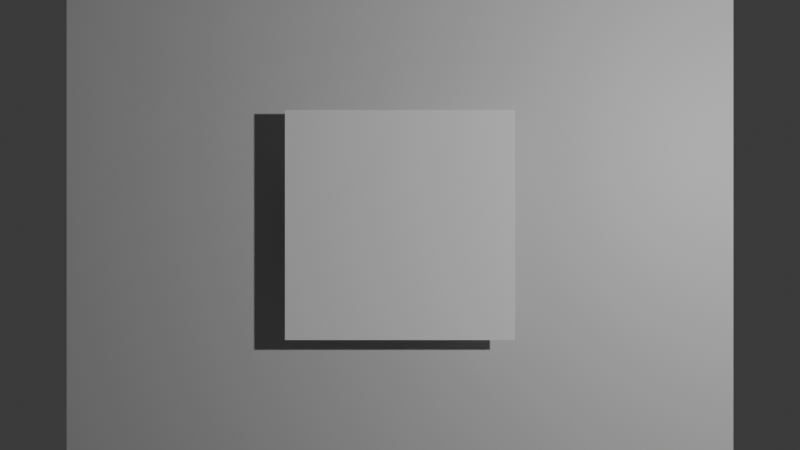 # Source: target2.blend  (saved by Blender 5.1.30; exported with 4.5.12 LTS)
import bpy
from mathutils import Matrix  # noqa: F401  (used for matrix-valued properties, if any)

bpy.ops.wm.read_factory_settings(use_empty=True)
scene = bpy.context.scene
scene.name = 'Scene'

# ---- collections
col_collection = bpy.data.collections.new('Collection'); scene.collection.children.link(col_collection)

# ---- images (referenced by path relative to the original .blend; pixels are not part of the script)
import os
ASSET_DIR = os.environ.get("B2B_ASSET_DIR", "")  # directory of the original .blend (textures are referenced by path, not embedded)
HERE = os.path.dirname(os.path.abspath(__file__))  # packed textures are extracted next to this script under _unpacked/

def load_image(name, relpath, width, height, colorspace="sRGB"):
    """Load a texture the original file referenced (path relative to the .blend, or extracted next to this script)."""
    p = next((c for c in (os.path.join(HERE, relpath), os.path.join(ASSET_DIR, relpath)) if relpath and os.path.exists(c)), "")
    if p:
        img = bpy.data.images.load(p, check_existing=True)
        img.name = name
    else:  # same state as the original file: an image datablock whose file is absent (Cycles renders it pink)
        img = bpy.data.images.new(name, width, height)
        img.source = "FILE"
        img.filepath = "//" + (relpath or name)
    img.colorspace_settings.name = colorspace
    return img
img_plane_base_color = load_image('Plane Base Color', '_unpacked/Plane_Base_Color.893dcc3c.png', 1024, 1024, 'sRGB')

# ---- materials (node trees are filled in below, after node groups)
mat_material_001 = bpy.data.materials.new('Material.001')

# ---- material node trees
mat_material_001.use_nodes = True; mat_material_001.node_tree.nodes.clear()
_N = mat_material_001.node_tree.nodes; _L = mat_material_001.node_tree.links
n0 = _N.new('ShaderNodeBsdfPrincipled'); n0.name = 'Principled BSDF'; n0.location = (-200, 100)
n1 = _N.new('ShaderNodeOutputMaterial'); n1.name = 'Material Output'; n1.location = (200, 100)
n2 = _N.new('ShaderNodeTexImage'); n2.name = 'Image Texture'; n2.location = (-490, 75)
n2.image = img_plane_base_color
_L.new(n0.outputs[0], n1.inputs[0])
_L.new(n2.outputs[0], n0.inputs[0])
n1.is_active_output = True

# ---- world
world_world = bpy.data.worlds.new('World'); scene.world = world_world
world_world.use_nodes = True; world_world.node_tree.nodes.clear()
_N = world_world.node_tree.nodes; _L = world_world.node_tree.links
n0 = _N.new('ShaderNodeOutputWorld'); n0.name = 'World Output'; n0.location = (200, 100)
n1 = _N.new('ShaderNodeBackground'); n1.name = 'Background'; n1.location = (-200, 100)
n1.inputs[0].default_value = (0.05088, 0.05088, 0.05088, 1.0)
_L.new(n1.outputs[0], n0.inputs[0])
n0.is_active_output = True
world_world.color = (0.05088, 0.05088, 0.05088)
world_world.sun_shadow_jitter_overblur = 0.0

# ---- cameras
cam_camera = bpy.data.cameras.new('Camera')
cam_camera.clip_end = 100.0
cam_camera.ortho_scale = 7.314

# ---- lights
light_light = bpy.data.lights.new('Light', 'POINT')
light_light.energy = 1000.0
light_light.shadow_soft_size = 0.1

# ---- meshes
me_plane = bpy.data.meshes.new('Plane')
me_plane.from_pydata([(-1.0, -1.0, 0.0), (1.0, -1.0, 0.0), (-1.0, 1.0, 0.0), (1.0, 1.0, 0.0)], [], [(0, 1, 3, 2)])
_uv = me_plane.uv_layers.new(name='UVMap')
_uv.uv.foreach_set('vector', [0.0, 0.0, 1.0, 0.0, 1.0, 1.0, 0.0, 1.0])
_ca = me_plane.color_attributes.new('Color', 'FLOAT_COLOR', 'POINT')
_ca.data.foreach_set('color', [0.8313, 0.973, 0.9412, 1.0, 0.8313, 0.973, 0.9412, 1.0, 0.8313, 0.973, 0.9412, 1.0, 0.8313, 0.973, 0.9412, 1.0])
me_plane.materials.append(mat_material_001)
me_plane.update()
me_cube_001 = bpy.data.meshes.new('Cube.001')
me_cube_001.from_pydata([(-1.0, -1.0, -1.0), (-1.0, -1.0, 1.0), (-1.0, 1.0, -1.0), (-1.0, 1.0, 1.0), (1.0, -1.0, -1.0), (1.0, -1.0, 1.0), (1.0, 1.0, -1.0), (1.0, 1.0, 1.0)], [], [(0, 1, 3, 2), (2, 3, 7, 6), (6, 7, 5, 4), (4, 5, 1, 0), (2, 6, 4, 0), (7, 3, 1, 5)])
_uv = me_cube_001.uv_layers.new(name='UVMap')
_uv.uv.foreach_set('vector', [0.375, 0.0, 0.625, 0.0, 0.625, 0.25, 0.375, 0.25, 0.375, 0.25, 0.625, 0.25, 0.625, 0.5, 0.375, 0.5, 0.375, 0.5, 0.625, 0.5, 0.625, 0.75, 0.375, 0.75, 0.375, 0.75, 0.625, 0.75, 0.625, 1.0, 0.375, 1.0, 0.125, 0.5, 0.375, 0.5, 0.375, 0.75, 0.125, 0.75, 0.625, 0.5, 0.875, 0.5, 0.875, 0.75, 0.625, 0.75])
_ca = me_cube_001.color_attributes.new('Color', 'FLOAT_COLOR', 'POINT')
_ca.data.foreach_set('color', [0.0003522, 0.009708, 0.973, 1.0, 0.0003522, 0.009708, 0.973, 1.0, 0.0003522, 0.009708, 0.973, 1.0, 0.0003522, 0.009708, 0.973, 1.0, 0.0003522, 0.009708, 0.973, 1.0, 0.0003522, 0.009708, 0.973, 1.0, 0.0003522, 0.009708, 0.973, 1.0, 0.0003522, 0.009708, 0.973, 1.0])
me_cube_001.update()
me_plane_001 = bpy.data.meshes.new('Plane.001')
me_plane_001.from_pydata([(-1.0, -1.0, 0.0), (1.0, -1.0, 0.0), (-1.0, 1.0, 0.0), (1.0, 1.0, 0.0)], [], [(0, 1, 3, 2)])
_uv = me_plane_001.uv_layers.new(name='UVMap')
_uv.uv.foreach_set('vector', [0.0, 0.0, 1.0, 0.0, 1.0, 1.0, 0.0, 1.0])
_ca = me_plane_001.color_attributes.new('Color', 'FLOAT_COLOR', 'POINT')
_ca.data.foreach_set('color', [0.973, 0.000286, 0.000965, 1.0, 0.973, 0.000286, 0.000965, 1.0, 0.973, 0.000286, 0.000965, 1.0, 0.973, 0.000286, 0.000965, 1.0])
me_plane_001.update()

# ---- objects
ob_light = bpy.data.objects.new('Light', light_light)
ob_camera = bpy.data.objects.new('Camera', cam_camera)
ob_base = bpy.data.objects.new('base', me_plane)
ob_arrow = bpy.data.objects.new('arrow', me_cube_001)
ob_target = bpy.data.objects.new('target', me_plane_001)

# ---- transforms, parenting, visibility, modifiers, constraints
ob_light.location = (4.076, 1.005, 5.904)
ob_light.rotation_euler = (0.6503, 0.05522, 1.866)
ob_light.lock_rotations_4d = False
ob_light.empty_display_type = 'ARROWS'
ob_light.color = (0.0, 0.0, 0.0, 0.0)
ob_light.lineart.crease_threshold = 0.0
ob_camera.location = (0.0, 0.0, 10.0)
ob_camera.lock_rotations_4d = False
ob_camera.empty_display_type = 'ARROWS'
ob_camera.color = (0.0, 0.0, 0.0, 0.0)
ob_camera.display_type = 'WIRE'
ob_camera.lineart.crease_threshold = 0.0
ob_base.location = (0.0, 0.0, 0.0)
ob_base.scale = (3.0, 3.0, 1.0)
ob_arrow.location = (0.0, 17.14, 1.0)
ob_arrow.scale = (0.9, 0.9, 0.9)
ob_target.location = (0.0, 0.0, 0.3437)

# ---- collection membership
col_collection.objects.link(ob_light)
col_collection.objects.link(ob_camera)
col_collection.objects.link(ob_base)
col_collection.objects.link(ob_arrow)
col_collection.objects.link(ob_target)

# ---- scene / render settings (as saved in the file)
scene.camera = ob_camera
scene.frame_start = 1; scene.frame_end = 250; scene.frame_set(1)
scene.render.engine = 'BLENDER_EEVEE_NEXT'
scene.render.bake_bias = 0.0
scene.render.bake_samples = 0
scene.cycles.sampling_pattern = 'TABULATED_SOBOL'
scene.eevee.use_volume_custom_range = False
bpy.context.view_layer.update()
